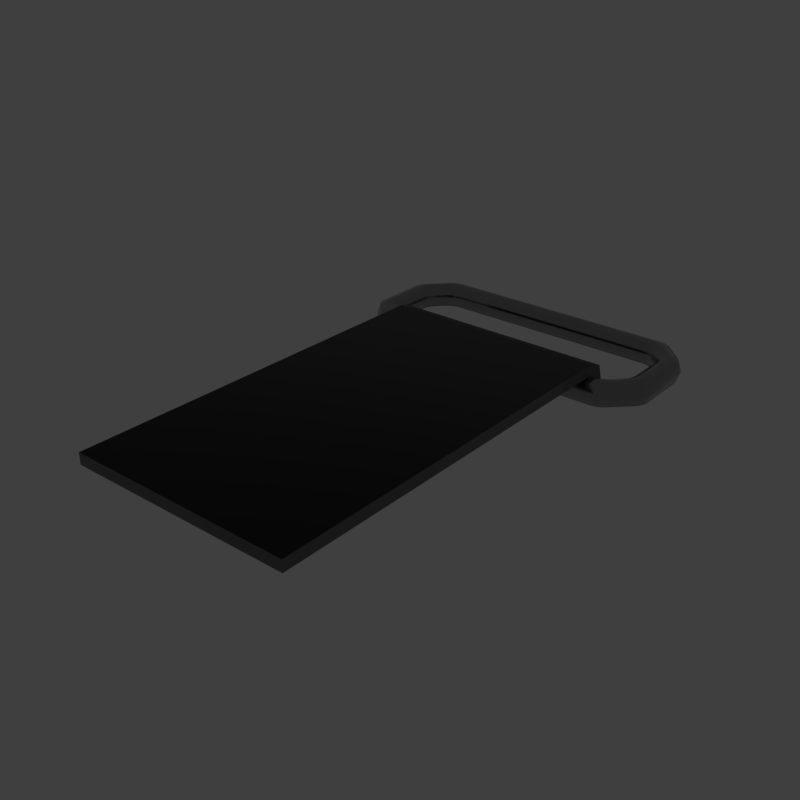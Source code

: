 # Source: slideswitch.blend  (saved by Blender 2.79.6; exported with 4.5.12 LTS)
import bpy
from mathutils import Matrix  # noqa: F401  (used for matrix-valued properties, if any)

bpy.ops.wm.read_factory_settings(use_empty=True)
scene = bpy.context.scene
scene.name = 'main'

# ---- collections
col_collection_1 = bpy.data.collections.new('Collection 1'); scene.collection.children.link(col_collection_1)

# ---- materials (node trees are filled in below, after node groups)
mat_prox_alum_097 = bpy.data.materials.new('prox_alum.097')
mat_prox_alum_097.alpha_threshold = 0.0
mat_prox_alum_097.diffuse_color = (0.1933, 0.1933, 0.1933, 1.0)
mat_prox_alum_097.roughness = 0.5
mat_prox_kevlar_097 = bpy.data.materials.new('prox_kevlar.097')
mat_prox_kevlar_097.alpha_threshold = 0.0
mat_prox_kevlar_097.diffuse_color = (0.03737, 0.03737, 0.03737, 1.0)
mat_prox_kevlar_097.roughness = 0.5
mat_prox_rough_plastic_040 = bpy.data.materials.new('prox_rough_plastic.040')
mat_prox_rough_plastic_040.alpha_threshold = 0.0
mat_prox_rough_plastic_040.diffuse_color = (0.1013, 0.1013, 0.1013, 1.0)
mat_prox_rough_plastic_040.roughness = 0.5
mat_prox_easy_spec_097 = bpy.data.materials.new('prox_easy_spec.097')
mat_prox_easy_spec_097.alpha_threshold = 0.0
mat_prox_easy_spec_097.diffuse_color = (0.2791, 0.2791, 0.2791, 1.0)
mat_prox_easy_spec_097.roughness = 0.5
mat_prox_soap_095 = bpy.data.materials.new('prox_soap.095')
mat_prox_soap_095.alpha_threshold = 0.0
mat_prox_soap_095.diffuse_color = (0.8, 0.5447, 0.3018, 1.0)
mat_prox_soap_095.roughness = 0.5
mat_prox_emission_095 = bpy.data.materials.new('prox_emission.095')
mat_prox_emission_095.alpha_threshold = 0.0
mat_prox_emission_095.diffuse_color = (0.3973, 0.7023, 0.9681, 1.0)
mat_prox_emission_095.roughness = 0.5

# ---- node groups
ng_auto_smooth = bpy.data.node_groups.new('Auto Smooth', 'GeometryNodeTree')
_s = ng_auto_smooth.interface.new_socket(name='Geometry', in_out='OUTPUT', socket_type='NodeSocketGeometry')
_s = ng_auto_smooth.interface.new_socket(name='Geometry', in_out='INPUT', socket_type='NodeSocketGeometry')
_s = ng_auto_smooth.interface.new_socket(name='Angle', in_out='INPUT', socket_type='NodeSocketFloat')
_s.subtype = 'ANGLE'
_s.min_value = 0.0
_s.max_value = 3.142
ng_auto_smooth.is_modifier = True
_N = ng_auto_smooth.nodes; _L = ng_auto_smooth.links
n0 = _N.new('NodeGroupOutput'); n0.name = 'Group Output'; n0.location = (480, -100)
n1 = _N.new('NodeGroupInput'); n1.name = 'Group Input'; n1.location = (-420, -300)
n2 = _N.new('NodeGroupInput'); n2.name = 'Group Input.001'; n2.location = (-60, -100)
n3 = _N.new('GeometryNodeSetShadeSmooth'); n3.name = 'Set Shade Smooth'; n3.location = (120, -100)
n3.domain = 'EDGE'
n4 = _N.new('GeometryNodeSetShadeSmooth'); n4.name = 'Set Shade Smooth.001'; n4.location = (300, -100)
n5 = _N.new('GeometryNodeInputMeshEdgeAngle'); n5.name = 'Edge Angle'; n5.location = (-420, -220)
n6 = _N.new('GeometryNodeInputEdgeSmooth'); n6.name = 'Is Edge Smooth'; n6.location = (-60, -160)
n7 = _N.new('GeometryNodeInputShadeSmooth'); n7.name = 'Is Face Smooth'; n7.location = (-240, -340)
n8 = _N.new('FunctionNodeBooleanMath'); n8.name = 'Boolean Math'; n8.location = (-60, -220)
n9 = _N.new('FunctionNodeCompare'); n9.name = 'Compare'; n9.location = (-240, -180)
n9.operation = 'LESS_EQUAL'
_L.new(n5.outputs[0], n9.inputs[0])
_L.new(n4.outputs[0], n0.inputs[0])
_L.new(n1.outputs[1], n9.inputs[1])
_L.new(n9.outputs[0], n8.inputs[0])
_L.new(n7.outputs[0], n8.inputs[1])
_L.new(n2.outputs[0], n3.inputs[0])
_L.new(n6.outputs[0], n3.inputs[1])
_L.new(n3.outputs[0], n4.inputs[0])
_L.new(n8.outputs[0], n3.inputs[2])
n0.is_active_output = True

# ---- material node trees
mat_prox_alum_097.use_nodes = True; mat_prox_alum_097.node_tree.nodes.clear()
_N = mat_prox_alum_097.node_tree.nodes; _L = mat_prox_alum_097.node_tree.links
n0 = _N.new('ShaderNodeOutputMaterial'); n0.name = 'Material Output'; n0.location = (300, 300)
n1 = _N.new('ShaderNodeBsdfPrincipled'); n1.name = 'Principled BSDF'; n1.location = (10, 300)
n1.width = 150
n1.subsurface_method = 'BURLEY'
n1.inputs[0].default_value = (0.3217, 0.3217, 0.3217, 1.0)
n1.inputs[1].default_value = 1.0
n1.inputs[2].default_value = 0.1633
n1.inputs[3].default_value = 1.45
n1.inputs[9].default_value = (1.0, 1.0, 1.0)
n1.inputs[13].default_value = 0.119
n1.inputs[15].default_value = 0.7959
n1.inputs[16].default_value = 0.8299
n1.inputs[24].default_value = 0.1605
_L.new(n1.outputs[0], n0.inputs[0])
n0.is_active_output = True
mat_prox_kevlar_097.use_nodes = True; mat_prox_kevlar_097.node_tree.nodes.clear()
_N = mat_prox_kevlar_097.node_tree.nodes; _L = mat_prox_kevlar_097.node_tree.links
n0 = _N.new('ShaderNodeOutputMaterial'); n0.name = 'Material Output'; n0.location = (300, 300)
n1 = _N.new('ShaderNodeBsdfPrincipled'); n1.name = 'Principled BSDF'; n1.location = (10, 300)
n1.width = 150
n1.subsurface_method = 'BURLEY'
n1.inputs[0].default_value = (0.0, 0.0, 0.0, 1.0)
n1.inputs[2].default_value = 0.3401
n1.inputs[3].default_value = 1.45
n1.inputs[9].default_value = (1.0, 1.0, 1.0)
n1.inputs[13].default_value = 0.2143
_L.new(n1.outputs[0], n0.inputs[0])
n0.is_active_output = True
mat_prox_rough_plastic_040.use_nodes = True; mat_prox_rough_plastic_040.node_tree.nodes.clear()
_N = mat_prox_rough_plastic_040.node_tree.nodes; _L = mat_prox_rough_plastic_040.node_tree.links
n0 = _N.new('ShaderNodeOutputMaterial'); n0.name = 'Material Output'; n0.location = (300, 300)
n1 = _N.new('ShaderNodeBsdfPrincipled'); n1.name = 'Principled BSDF'; n1.location = (10, 300)
n1.width = 150
n1.subsurface_method = 'BURLEY'
n1.inputs[0].default_value = (0.111, 0.09, 0.07, 1.0)
n1.inputs[2].default_value = 0.3673
n1.inputs[3].default_value = 1.45
n1.inputs[9].default_value = (1.0, 1.0, 1.0)
n1.inputs[13].default_value = 0.1803
_L.new(n1.outputs[0], n0.inputs[0])
n0.is_active_output = True
mat_prox_easy_spec_097.use_nodes = True; mat_prox_easy_spec_097.node_tree.nodes.clear()
_N = mat_prox_easy_spec_097.node_tree.nodes; _L = mat_prox_easy_spec_097.node_tree.links
n0 = _N.new('ShaderNodeOutputMaterial'); n0.name = 'Material Output'; n0.location = (300, 300)
n1 = _N.new('ShaderNodeBsdfPrincipled'); n1.name = 'Principled BSDF'; n1.location = (10, 300)
n1.width = 150
n1.subsurface_method = 'BURLEY'
n1.inputs[0].default_value = (0.1372, 0.1372, 0.1372, 1.0)
n1.inputs[2].default_value = 0.2245
n1.inputs[3].default_value = 1.45
n1.inputs[9].default_value = (1.0, 1.0, 1.0)
n1.inputs[13].default_value = 0.09864
n1.inputs[19].default_value = 0.25
_L.new(n1.outputs[0], n0.inputs[0])
n0.is_active_output = True
mat_prox_soap_095.use_nodes = True; mat_prox_soap_095.node_tree.nodes.clear()
_N = mat_prox_soap_095.node_tree.nodes; _L = mat_prox_soap_095.node_tree.links
n0 = _N.new('ShaderNodeOutputMaterial'); n0.name = 'Material Output'; n0.location = (300, 300)
n1 = _N.new('ShaderNodeLayerWeight'); n1.name = 'Layer Weight.001'; n1.location = (-898, 224)
n2 = _N.new('ShaderNodeValToRGB'); n2.name = 'ColorRamp.001'; n2.location = (-744, 215)
n2.color_ramp.interpolation = 'B_SPLINE'
while len(n2.color_ramp.elements) > 1: n2.color_ramp.elements.remove(n2.color_ramp.elements[-1])
n2.color_ramp.elements[0].position = 0.0; n2.color_ramp.elements[0].color = (1.0, 0.0, 0.2363, 1.0)
_e = n2.color_ramp.elements.new(0.1477); _e.color = (0.0, 0.1135, 0.6103, 1.0)
_e = n2.color_ramp.elements.new(0.2773); _e.color = (0.2081, 0.332, 0.6265, 1.0)
_e = n2.color_ramp.elements.new(0.5); _e.color = (0.5089, 0.1741, 0.6181, 1.0)
_e = n2.color_ramp.elements.new(0.6818); _e.color = (0.7544, 0.04821, 0.0, 1.0)
_e = n2.color_ramp.elements.new(0.8511); _e.color = (0.336, 0.5043, 0.1917, 1.0)
_e = n2.color_ramp.elements.new(1.0); _e.color = (0.01772, 0.3483, 1.0, 1.0)
n3 = _N.new('ShaderNodeMix'); n3.name = 'Mix.001'; n3.location = (-424, 179)
n3.data_type = 'RGBA'
n3.inputs[0].default_value = 0.7909
n4 = _N.new('ShaderNodeBsdfPrincipled'); n4.name = 'Principled BSDF.002'; n4.location = (-242, 264)
n4.width = 150
n4.subsurface_method = 'BURLEY'
n4.inputs[2].default_value = 0.525
n4.inputs[3].default_value = 1.45
n4.inputs[9].default_value = (1.0, 1.0, 1.0)
n4.inputs[13].default_value = 0.975
n4.inputs[18].default_value = 1.0
n4.inputs[19].default_value = 0.25
n5 = _N.new('ShaderNodeBsdfGlass'); n5.name = 'Glass BSDF'; n5.location = (-9, 118)
n5.distribution = 'BECKMANN'
n5.inputs[2].default_value = 1.45
n6 = _N.new('ShaderNodeMixShader'); n6.name = 'Mix Shader'; n6.location = (-12, 267)
n6.inputs[0].default_value = 0.4455
_L.new(n1.outputs[1], n2.inputs[0])
_L.new(n2.outputs[0], n3.inputs[6])
_L.new(n4.outputs[0], n6.inputs[1])
_L.new(n3.outputs[2], n4.inputs[0])
_L.new(n5.outputs[0], n6.inputs[2])
_L.new(n2.outputs[0], n5.inputs[0])
_L.new(n6.outputs[0], n0.inputs[0])
n0.is_active_output = True
mat_prox_emission_095.use_nodes = True; mat_prox_emission_095.node_tree.nodes.clear()
_N = mat_prox_emission_095.node_tree.nodes; _L = mat_prox_emission_095.node_tree.links
n0 = _N.new('ShaderNodeOutputMaterial'); n0.name = 'Material Output'; n0.location = (446, 300)
n1 = _N.new('ShaderNodeEmission'); n1.name = 'Emission'; n1.location = (156, 300)
n1.inputs[1].default_value = 4.0
n2 = _N.new('ShaderNodeLayerWeight'); n2.name = 'Layer Weight'; n2.location = (-631, 360)
n3 = _N.new('ShaderNodeValToRGB'); n3.name = 'ColorRamp'; n3.location = (-450, 370)
n3.color_ramp.interpolation = 'B_SPLINE'
while len(n3.color_ramp.elements) > 1: n3.color_ramp.elements.remove(n3.color_ramp.elements[-1])
n3.color_ramp.elements[0].position = 0.1864; n3.color_ramp.elements[0].color = (1.0, 0.02556, 0.0, 1.0)
_e = n3.color_ramp.elements.new(0.8045); _e.color = (1.0, 0.2244, 0.007333, 1.0)
_e = n3.color_ramp.elements.new(0.9909); _e.color = (1.0, 1.0, 1.0, 1.0)
n4 = _N.new('ShaderNodeMix'); n4.name = 'Mix'; n4.location = (-92, 333)
n4.data_type = 'RGBA'
n4.blend_type = 'COLOR'
n4.inputs[0].default_value = 0.8273
_L.new(n2.outputs[1], n3.inputs[0])
_L.new(n1.outputs[0], n0.inputs[0])
_L.new(n4.outputs[2], n1.inputs[0])
_L.new(n3.outputs[0], n4.inputs[7])
n0.is_active_output = True

# ---- world
world_world = bpy.data.worlds.new('World'); scene.world = world_world
world_world.use_nodes = True; world_world.node_tree.nodes.clear()
_N = world_world.node_tree.nodes; _L = world_world.node_tree.links
n0 = _N.new('ShaderNodeOutputWorld'); n0.name = 'World Output'; n0.location = (300, 300)
n1 = _N.new('ShaderNodeBackground'); n1.name = 'Background'; n1.location = (10, 300)
n1.inputs[0].default_value = (0.05, 0.05, 0.05, 1.0)
_L.new(n1.outputs[0], n0.inputs[0])
n0.is_active_output = True
world_world.use_sun_shadow = False
world_world.sun_shadow_jitter_overblur = 0.0

# ---- meshes
me_cube_005 = bpy.data.meshes.new('Cube.005')
me_cube_005.from_pydata([(-1.713, -2.672, 0.0), (-1.713, 2.672, 0.0), (1.713, 2.672, 0.0), (1.713, -2.672, 0.0), (-1.458, -2.416, 0.0), (-1.458, 2.416, 0.0), (1.458, 2.416, 0.0), (1.458, -2.416, 0.0), (0.0, 0.0, 0.0)], [], [(4, 5, 1, 0), (5, 6, 2, 1), (6, 7, 3, 2), (7, 4, 0, 3), (7, 6, 8), (6, 5, 8), (5, 4, 8), (4, 7, 8)])
me_cube_005.materials.append(None)
me_cube_005.materials.append(None)
me_cube_005.materials.append(None)
me_cube_005.materials.append(None)
me_cube_005.use_remesh_preserve_volume = False
me_cube_005.use_remesh_preserve_attributes = False
me_cube_005.use_mirror_vertex_groups = False
me_cube_005.update()
me_cube_011 = bpy.data.meshes.new('Cube.011')
me_cube_011.from_pydata([(-1.266, -1.68, -0.8165), (-1.266, -2.672, 0.05567), (-1.266, 1.39, -0.8165), (-1.266, 2.672, 0.05567), (1.266, -1.68, -0.8165), (1.266, -2.672, 0.05567), (1.266, 1.39, -0.8165), (1.266, 2.672, 0.05567), (-1.266, -1.9, -0.579), (-1.266, 1.611, -0.579), (1.266, 1.611, -0.579), (1.266, -1.9, -0.579), (-1.266, -2.077, -0.4019), (-1.266, 1.788, -0.4019), (1.266, 1.788, -0.4019), (1.266, -2.077, -0.4019), (-1.266, 1.788, -0.5011), (1.266, 1.788, -0.5011), (1.266, -2.077, -0.5011), (-1.266, -2.077, -0.5011), (-1.266, -2.553, -0.5011), (-1.266, -2.553, -0.4019), (1.266, -2.553, -0.4019), (1.266, -2.553, -0.5011), (-1.713, -2.672, 0.2176), (-1.713, 2.672, 0.2176), (1.713, 2.672, 0.2176), (1.713, -2.672, 0.2176)], [], [(8, 9, 2, 0), (9, 10, 6, 2), (10, 11, 4, 6), (11, 8, 0, 4), (0, 2, 6, 4), (5, 7, 26, 27), (18, 19, 8, 11), (17, 18, 11, 10), (16, 17, 10, 9), (19, 16, 9, 8), (1, 3, 13, 12), (3, 7, 14, 13), (7, 5, 15, 14), (5, 1, 12, 15), (12, 13, 16, 19), (13, 14, 17, 16), (14, 15, 18, 17), (12, 19, 20, 21), (22, 21, 20, 23), (15, 12, 21, 22), (18, 15, 22, 23), (19, 18, 23, 20), (27, 26, 25, 24), (3, 1, 24, 25), (1, 5, 27, 24), (7, 3, 25, 26)])
_k = set([(0, 2), (0, 4), (0, 8), (1, 3), (1, 5), (1, 12), (1, 24), (2, 6), (2, 9), (3, 7), (3, 13), (3, 25), (4, 6), (4, 11), (5, 7), (5, 15), (5, 27), (6, 10), (7, 14), (7, 26), (8, 9), (8, 11), (8, 19), (9, 10), (9, 16), (10, 11), (10, 17), (11, 18), (12, 13), (12, 15), (12, 19), (12, 21), (13, 14), (13, 16), (14, 15), (14, 17), (15, 18), (15, 22), (16, 17), (16, 19), (17, 18), (18, 19), (18, 23), (19, 20), (20, 21), (20, 23), (21, 22), (22, 23), (24, 25), (24, 27), (25, 26), (26, 27)])
me_cube_011.attributes.new('sharp_edge', 'BOOLEAN', 'EDGE').data.foreach_set('value', [ (min(e.vertices), max(e.vertices)) in _k for e in me_cube_011.edges])
_k = {(1, 12): 1.0, (1, 3): 1.0, (2, 9): 1.0, (0, 2): 1.0, (3, 7): 1.0, (6, 10): 1.0, (2, 6): 1.0, (5, 7): 1.0, (4, 11): 1.0, (4, 6): 1.0, (1, 5): 1.0, (0, 4): 1.0, (0, 8): 1.0, (9, 16): 1.0, (10, 17): 1.0, (11, 18): 1.0, (8, 11): 1.0, (10, 11): 1.0, (9, 10): 1.0, (8, 9): 1.0, (12, 19): 1.0, (3, 13): 1.0, (7, 14): 1.0, (5, 15): 1.0, (12, 13): 1.0, (13, 14): 1.0, (14, 15): 1.0, (12, 15): 1.0, (13, 16): 1.0, (14, 17): 1.0, (15, 18): 1.0, (8, 19): 1.0, (16, 19): 1.0, (16, 17): 1.0, (17, 18): 1.0, (18, 19): 1.0, (20, 21): 1.0, (21, 22): 1.0, (22, 23): 1.0, (20, 23): 1.0, (19, 20): 1.0, (12, 21): 1.0, (15, 22): 1.0, (18, 23): 1.0, (24, 25): 1.0, (25, 26): 1.0, (26, 27): 1.0, (24, 27): 1.0, (7, 26): 1.0, (5, 27): 1.0, (1, 24): 1.0, (3, 25): 1.0}
me_cube_011.attributes.new('crease_edge', 'FLOAT', 'EDGE').data.foreach_set('value', [_k.get((min(e.vertices), max(e.vertices)), 0.0) for e in me_cube_011.edges])
me_cube_011.materials.append(None)
me_cube_011.materials.append(None)
me_cube_011.materials.append(None)
me_cube_011.materials.append(None)
me_cube_011.use_remesh_preserve_volume = False
me_cube_011.use_remesh_preserve_attributes = False
me_cube_011.use_mirror_vertex_groups = False
me_cube_011.update()
me_plane_026 = bpy.data.meshes.new('Plane.026')
me_plane_026.from_pydata([(-0.8887, -2.543, -0.4046), (-0.8887, 0.5841, -0.4046), (-0.8887, 0.752, -0.5855), (-0.8887, 0.7118, -0.4518), (-0.8887, 0.752, -0.701), (-0.4444, 0.5841, -0.4046), (-0.4444, 0.752, -0.5855), (-0.4444, 0.7118, -0.4518), (-0.4444, -2.543, -0.4046), (-0.4444, 0.752, -0.701), (0.0, 0.5841, -0.4046), (0.0, 0.752, -0.5855), (0.8887, -2.543, -0.4046), (0.0, 0.7118, -0.4518), (0.8887, 0.5841, -0.4046), (0.8887, 0.752, -0.5855), (0.0, -2.543, -0.4046), (0.8887, 0.7118, -0.4518), (0.0, 0.752, -0.701), (0.8887, 0.752, -0.701), (0.4444, 0.5841, -0.4046), (0.4444, 0.752, -0.5855), (0.4444, 0.7118, -0.4518), (0.4444, -2.543, -0.4046), (0.4444, 0.752, -0.701), (-0.8887, -2.543, -0.495), (-0.8887, 0.568, -0.495), (-0.8887, 0.6616, -0.5988), (-0.8887, 0.6382, -0.521), (-0.8887, 0.6616, -0.701), (-0.4444, 0.568, -0.495), (-0.4444, 0.6616, -0.5988), (-0.4444, 0.6382, -0.521), (-0.4444, -2.543, -0.495), (-0.4444, 0.6616, -0.701), (0.0, 0.568, -0.495), (0.0, 0.6616, -0.5988), (0.8887, -2.543, -0.495), (0.0, 0.6382, -0.521), (0.8887, 0.568, -0.495), (0.8887, 0.6616, -0.5988), (0.0, -2.543, -0.495), (0.8887, 0.6382, -0.521), (0.0, 0.6616, -0.701), (0.8887, 0.6616, -0.701), (0.4444, 0.568, -0.495), (0.4444, 0.6616, -0.5988), (0.4444, 0.6382, -0.521), (0.4444, -2.543, -0.495), (0.4444, 0.6616, -0.701), (-0.7186, 0.568, -0.7026), (-0.7186, 0.4743, -0.5988), (-0.7186, 0.568, -0.495), (-0.7186, 0.6616, -0.5988), (-0.7186, 0.4977, -0.6767), (-0.7186, 0.4977, -0.521), (-0.7186, 0.6382, -0.521), (-0.7186, 0.6382, -0.6767), (-1.032, 1.404, -0.7026), (-0.9243, 1.449, -0.7026), (-1.001, 1.427, -0.7026), (-0.9618, 1.443, -0.7026), (-1.071, 1.498, -0.5988), (-0.9641, 1.543, -0.5988), (-1.041, 1.52, -0.5988), (-1.002, 1.537, -0.5988), (-1.032, 1.404, -0.495), (-0.9243, 1.449, -0.495), (-1.001, 1.427, -0.495), (-0.9618, 1.443, -0.495), (-0.9919, 1.311, -0.5988), (-0.8845, 1.355, -0.5988), (-0.9613, 1.333, -0.5988), (-0.922, 1.349, -0.5988), (-1.141, 1.293, -0.7026), (-1.186, 1.186, -0.7026), (-1.163, 1.263, -0.7026), (-1.18, 1.223, -0.7026), (-1.236, 1.332, -0.5988), (-1.28, 1.224, -0.5988), (-1.258, 1.301, -0.5988), (-1.274, 1.261, -0.5988), (-1.141, 1.293, -0.495), (-1.186, 1.186, -0.495), (-1.163, 1.263, -0.495), (-1.18, 1.223, -0.495), (-1.047, 1.255, -0.5988), (-1.091, 1.148, -0.5988), (-1.069, 1.225, -0.5988), (-1.085, 1.185, -0.5988), (-1.141, 0.7236, -0.7026), (-1.186, 0.8313, -0.7026), (-1.163, 0.7544, -0.7026), (-1.18, 0.7938, -0.7026), (-1.236, 0.6854, -0.5988), (-1.28, 0.7931, -0.5988), (-1.258, 0.7163, -0.5988), (-1.274, 0.7557, -0.5988), (-1.141, 0.7236, -0.495), (-1.186, 0.8313, -0.495), (-1.163, 0.7544, -0.495), (-1.18, 0.7938, -0.495), (-1.047, 0.7617, -0.5988), (-1.091, 0.8694, -0.5988), (-1.069, 0.7925, -0.5988), (-1.085, 0.8319, -0.5988), (-0.9243, 0.568, -0.7026), (-1.032, 0.6127, -0.7026), (-0.9618, 0.574, -0.7026), (-1.001, 0.5903, -0.7026), (-0.9641, 0.4743, -0.5988), (-1.071, 0.5191, -0.5988), (-1.002, 0.4803, -0.5988), (-1.041, 0.4967, -0.5988), (-0.9243, 0.568, -0.495), (-1.032, 0.6127, -0.495), (-0.9618, 0.574, -0.495), (-1.001, 0.5903, -0.495), (-0.8845, 0.6616, -0.5988), (-0.9919, 0.7063, -0.5988), (-0.922, 0.6676, -0.5988), (-0.9613, 0.6839, -0.5988), (-1.002, 0.6829, -0.6767), (-0.8945, 0.6382, -0.6767), (-0.9712, 0.6605, -0.6767), (-0.9319, 0.6442, -0.6767), (-0.9541, 0.4977, -0.6767), (-1.061, 0.5425, -0.6767), (-0.9916, 0.5037, -0.6767), (-1.031, 0.5201, -0.6767), (-0.9541, 0.4977, -0.521), (-1.061, 0.5425, -0.521), (-0.9916, 0.5037, -0.521), (-1.031, 0.5201, -0.521), (-0.8945, 0.6382, -0.521), (-1.002, 0.6829, -0.521), (-0.9319, 0.6442, -0.521), (-0.9712, 0.6605, -0.521), (-0.8945, 1.379, -0.6767), (-1.002, 1.334, -0.6767), (-0.9319, 1.373, -0.6767), (-0.9712, 1.357, -0.6767), (-1.061, 1.475, -0.6767), (-0.9541, 1.519, -0.6767), (-1.031, 1.497, -0.6767), (-0.9916, 1.513, -0.6767), (-1.061, 1.475, -0.521), (-0.9541, 1.519, -0.521), (-1.031, 1.497, -0.521), (-0.9916, 1.513, -0.521), (-1.002, 1.334, -0.521), (-0.8945, 1.379, -0.521), (-0.9712, 1.357, -0.521), (-0.9319, 1.373, -0.521), (-1.115, 0.8599, -0.6767), (-1.07, 0.7522, -0.6767), (-1.109, 0.8224, -0.6767), (-1.093, 0.783, -0.6767), (-1.212, 0.695, -0.6767), (-1.257, 0.8027, -0.6767), (-1.234, 0.7258, -0.6767), (-1.251, 0.7652, -0.6767), (-1.212, 0.695, -0.521), (-1.257, 0.8027, -0.521), (-1.234, 0.7258, -0.521), (-1.251, 0.7652, -0.521), (-1.07, 0.7522, -0.521), (-1.115, 0.8599, -0.521), (-1.093, 0.783, -0.521), (-1.109, 0.8224, -0.521), (-1.07, 1.265, -0.6767), (-1.115, 1.157, -0.6767), (-1.093, 1.234, -0.6767), (-1.109, 1.195, -0.6767), (-1.257, 1.214, -0.6767), (-1.212, 1.322, -0.6767), (-1.251, 1.252, -0.6767), (-1.234, 1.291, -0.6767), (-1.257, 1.214, -0.521), (-1.212, 1.322, -0.521), (-1.251, 1.252, -0.521), (-1.234, 1.291, -0.521), (-1.115, 1.157, -0.521), (-1.07, 1.265, -0.521), (-1.109, 1.195, -0.521), (-1.093, 1.234, -0.521), (0.0, 0.568, -0.7026), (0.0, 0.4743, -0.5988), (0.0, 0.568, -0.495), (0.0, 0.6616, -0.5988), (0.0, 1.449, -0.7026), (0.0, 1.543, -0.5988), (0.0, 1.449, -0.495), (0.0, 1.355, -0.5988), (0.0, 0.6382, -0.6767), (0.0, 0.4977, -0.6767), (0.0, 0.4977, -0.521), (0.0, 0.6382, -0.521), (0.0, 1.379, -0.6767), (0.0, 1.519, -0.6767), (0.0, 1.519, -0.521), (0.0, 1.379, -0.521), (0.7186, 0.568, -0.7026), (0.7186, 0.4743, -0.5988), (0.7186, 0.568, -0.495), (0.7186, 0.6616, -0.5988), (0.7186, 0.4977, -0.6767), (0.7186, 0.4977, -0.521), (0.7186, 0.6382, -0.521), (0.7186, 0.6382, -0.6767), (1.032, 1.404, -0.7026), (0.9243, 1.449, -0.7026), (1.001, 1.427, -0.7026), (0.9618, 1.443, -0.7026), (1.071, 1.498, -0.5988), (0.9641, 1.543, -0.5988), (1.041, 1.52, -0.5988), (1.002, 1.537, -0.5988), (1.032, 1.404, -0.495), (0.9243, 1.449, -0.495), (1.001, 1.427, -0.495), (0.9618, 1.443, -0.495), (0.9919, 1.311, -0.5988), (0.8845, 1.355, -0.5988), (0.9613, 1.333, -0.5988), (0.922, 1.349, -0.5988), (1.141, 1.293, -0.7026), (1.186, 1.186, -0.7026), (1.163, 1.263, -0.7026), (1.18, 1.223, -0.7026), (1.236, 1.332, -0.5988), (1.28, 1.224, -0.5988), (1.258, 1.301, -0.5988), (1.274, 1.261, -0.5988), (1.141, 1.293, -0.495), (1.186, 1.186, -0.495), (1.163, 1.263, -0.495), (1.18, 1.223, -0.495), (1.047, 1.255, -0.5988), (1.091, 1.148, -0.5988), (1.069, 1.225, -0.5988), (1.085, 1.185, -0.5988), (1.141, 0.7236, -0.7026), (1.186, 0.8313, -0.7026), (1.163, 0.7544, -0.7026), (1.18, 0.7938, -0.7026), (1.236, 0.6854, -0.5988), (1.28, 0.7931, -0.5988), (1.258, 0.7163, -0.5988), (1.274, 0.7557, -0.5988), (1.141, 0.7236, -0.495), (1.186, 0.8313, -0.495), (1.163, 0.7544, -0.495), (1.18, 0.7938, -0.495), (1.047, 0.7617, -0.5988), (1.091, 0.8694, -0.5988), (1.069, 0.7925, -0.5988), (1.085, 0.8319, -0.5988), (0.9243, 0.568, -0.7026), (1.032, 0.6127, -0.7026), (0.9618, 0.574, -0.7026), (1.001, 0.5903, -0.7026), (0.9641, 0.4743, -0.5988), (1.071, 0.5191, -0.5988), (1.002, 0.4803, -0.5988), (1.041, 0.4967, -0.5988), (0.9243, 0.568, -0.495), (1.032, 0.6127, -0.495), (0.9618, 0.574, -0.495), (1.001, 0.5903, -0.495), (0.8845, 0.6616, -0.5988), (0.9919, 0.7063, -0.5988), (0.922, 0.6676, -0.5988), (0.9613, 0.6839, -0.5988), (1.002, 0.6829, -0.6767), (0.8945, 0.6382, -0.6767), (0.9712, 0.6605, -0.6767), (0.9319, 0.6442, -0.6767), (0.9541, 0.4977, -0.6767), (1.061, 0.5425, -0.6767), (0.9916, 0.5037, -0.6767), (1.031, 0.5201, -0.6767), (0.9541, 0.4977, -0.521), (1.061, 0.5425, -0.521), (0.9916, 0.5037, -0.521), (1.031, 0.5201, -0.521), (0.8945, 0.6382, -0.521), (1.002, 0.6829, -0.521), (0.9319, 0.6442, -0.521), (0.9712, 0.6605, -0.521), (0.8945, 1.379, -0.6767), (1.002, 1.334, -0.6767), (0.9319, 1.373, -0.6767), (0.9712, 1.357, -0.6767), (1.061, 1.475, -0.6767), (0.9541, 1.519, -0.6767), (1.031, 1.497, -0.6767), (0.9916, 1.513, -0.6767), (1.061, 1.475, -0.521), (0.9541, 1.519, -0.521), (1.031, 1.497, -0.521), (0.9916, 1.513, -0.521), (1.002, 1.334, -0.521), (0.8945, 1.379, -0.521), (0.9712, 1.357, -0.521), (0.9319, 1.373, -0.521), (1.115, 0.8599, -0.6767), (1.07, 0.7522, -0.6767), (1.109, 0.8224, -0.6767), (1.093, 0.783, -0.6767), (1.212, 0.695, -0.6767), (1.257, 0.8027, -0.6767), (1.234, 0.7258, -0.6767), (1.251, 0.7652, -0.6767), (1.212, 0.695, -0.521), (1.257, 0.8027, -0.521), (1.234, 0.7258, -0.521), (1.251, 0.7652, -0.521), (1.07, 0.7522, -0.521), (1.115, 0.8599, -0.521), (1.093, 0.783, -0.521), (1.109, 0.8224, -0.521), (1.07, 1.265, -0.6767), (1.115, 1.157, -0.6767), (1.093, 1.234, -0.6767), (1.109, 1.195, -0.6767), (1.257, 1.214, -0.6767), (1.212, 1.322, -0.6767), (1.251, 1.252, -0.6767), (1.234, 1.291, -0.6767), (1.257, 1.214, -0.521), (1.212, 1.322, -0.521), (1.251, 1.252, -0.521), (1.234, 1.291, -0.521), (1.115, 1.157, -0.521), (1.07, 1.265, -0.521), (1.109, 1.195, -0.521), (1.093, 1.234, -0.521)], [], [(6, 2, 3, 7), (5, 1, 0, 8), (7, 3, 1, 5), (6, 11, 18, 9), (2, 6, 9, 4), (13, 7, 5, 10), (10, 5, 8, 16), (11, 6, 7, 13), (21, 22, 17, 15), (20, 23, 12, 14), (22, 20, 14, 17), (21, 24, 18, 11), (15, 19, 24, 21), (13, 10, 20, 22), (10, 16, 23, 20), (11, 13, 22, 21), (32, 28, 27, 31), (33, 25, 26, 30), (30, 26, 28, 32), (34, 43, 36, 31), (29, 34, 31, 27), (35, 30, 32, 38), (41, 33, 30, 35), (38, 32, 31, 36), (40, 42, 47, 46), (39, 37, 48, 45), (42, 39, 45, 47), (36, 43, 49, 46), (46, 49, 44, 40), (47, 45, 35, 38), (45, 48, 41, 35), (46, 47, 38, 36), (0, 1, 26, 25), (3, 2, 27, 28), (8, 0, 25, 33), (1, 3, 28, 26), (4, 9, 34, 29), (2, 4, 29, 27), (16, 8, 33, 41), (9, 18, 43, 34), (14, 12, 37, 39), (15, 17, 42, 40), (12, 23, 48, 37), (17, 14, 39, 42), (24, 19, 44, 49), (19, 15, 40, 44), (23, 16, 41, 48), (18, 24, 49, 43), (63, 191, 199, 143), (67, 192, 200, 147), (71, 193, 201, 151), (179, 146, 62, 78), (159, 174, 75, 91), (183, 150, 66, 82), (70, 86, 170, 139), (175, 142, 58, 74), (163, 178, 79, 95), (167, 182, 83, 99), (171, 87, 103, 154), (91, 75, 171, 154), (127, 158, 90, 107), (95, 79, 174, 159), (99, 83, 178, 163), (103, 87, 182, 167), (155, 102, 119, 122), (107, 90, 155, 122), (54, 126, 106, 50), (111, 94, 158, 127), (115, 98, 162, 131), (119, 102, 166, 135), (131, 162, 94, 111), (143, 199, 190, 59), (78, 62, 142, 175), (147, 200, 191, 63), (82, 66, 146, 179), (151, 201, 192, 67), (86, 70, 150, 183), (74, 58, 139, 170), (193, 71, 138, 198), (135, 166, 98, 115), (55, 130, 110, 51), (50, 106, 123, 57), (51, 110, 126, 54), (52, 114, 130, 55), (56, 134, 114, 52), (57, 53, 189, 194), (123, 118, 53, 57), (189, 53, 56, 197), (188, 52, 55, 196), (53, 118, 134, 56), (187, 51, 54, 195), (197, 56, 52, 188), (196, 55, 51, 187), (195, 54, 50, 186), (186, 50, 57, 194), (139, 58, 60, 141), (141, 60, 61, 140), (140, 61, 59, 138), (58, 142, 144, 60), (60, 144, 145, 61), (61, 145, 143, 59), (142, 62, 64, 144), (144, 64, 65, 145), (145, 65, 63, 143), (62, 146, 148, 64), (64, 148, 149, 65), (65, 149, 147, 63), (146, 66, 68, 148), (148, 68, 69, 149), (149, 69, 67, 147), (66, 150, 152, 68), (68, 152, 153, 69), (69, 153, 151, 67), (150, 70, 72, 152), (152, 72, 73, 153), (153, 73, 71, 151), (70, 139, 141, 72), (72, 141, 140, 73), (73, 140, 138, 71), (175, 74, 76, 177), (177, 76, 77, 176), (176, 77, 75, 174), (74, 170, 172, 76), (76, 172, 173, 77), (77, 173, 171, 75), (179, 78, 80, 181), (181, 80, 81, 180), (180, 81, 79, 178), (78, 175, 177, 80), (80, 177, 176, 81), (81, 176, 174, 79), (183, 82, 84, 185), (185, 84, 85, 184), (184, 85, 83, 182), (82, 179, 181, 84), (84, 181, 180, 85), (85, 180, 178, 83), (170, 86, 88, 172), (172, 88, 89, 173), (173, 89, 87, 171), (86, 183, 185, 88), (88, 185, 184, 89), (89, 184, 182, 87), (155, 90, 92, 157), (157, 92, 93, 156), (156, 93, 91, 154), (90, 158, 160, 92), (92, 160, 161, 93), (93, 161, 159, 91), (158, 94, 96, 160), (160, 96, 97, 161), (161, 97, 95, 159), (94, 162, 164, 96), (96, 164, 165, 97), (97, 165, 163, 95), (162, 98, 100, 164), (164, 100, 101, 165), (165, 101, 99, 163), (98, 166, 168, 100), (100, 168, 169, 101), (101, 169, 167, 99), (166, 102, 104, 168), (168, 104, 105, 169), (169, 105, 103, 167), (102, 155, 157, 104), (104, 157, 156, 105), (105, 156, 154, 103), (123, 106, 108, 125), (125, 108, 109, 124), (124, 109, 107, 122), (106, 126, 128, 108), (108, 128, 129, 109), (109, 129, 127, 107), (126, 110, 112, 128), (128, 112, 113, 129), (129, 113, 111, 127), (110, 130, 132, 112), (112, 132, 133, 113), (113, 133, 131, 111), (130, 114, 116, 132), (132, 116, 117, 133), (133, 117, 115, 131), (114, 134, 136, 116), (116, 136, 137, 117), (117, 137, 135, 115), (134, 118, 120, 136), (136, 120, 121, 137), (137, 121, 119, 135), (118, 123, 125, 120), (120, 125, 124, 121), (121, 124, 122, 119), (59, 190, 198, 138), (215, 295, 199, 191), (219, 299, 200, 192), (223, 303, 201, 193), (331, 230, 214, 298), (311, 243, 227, 326), (335, 234, 218, 302), (222, 291, 322, 238), (327, 226, 210, 294), (315, 247, 231, 330), (319, 251, 235, 334), (323, 306, 255, 239), (243, 306, 323, 227), (279, 259, 242, 310), (247, 311, 326, 231), (251, 315, 330, 235), (255, 319, 334, 239), (307, 274, 271, 254), (259, 274, 307, 242), (206, 202, 258, 278), (263, 279, 310, 246), (267, 283, 314, 250), (271, 287, 318, 254), (283, 263, 246, 314), (295, 211, 190, 199), (230, 327, 294, 214), (299, 215, 191, 200), (234, 331, 298, 218), (303, 219, 192, 201), (238, 335, 302, 222), (226, 322, 291, 210), (193, 198, 290, 223), (287, 267, 250, 318), (207, 203, 262, 282), (202, 209, 275, 258), (203, 206, 278, 262), (204, 207, 282, 266), (208, 204, 266, 286), (209, 194, 189, 205), (275, 209, 205, 270), (189, 197, 208, 205), (188, 196, 207, 204), (205, 208, 286, 270), (187, 195, 206, 203), (197, 188, 204, 208), (196, 187, 203, 207), (195, 186, 202, 206), (186, 194, 209, 202), (291, 293, 212, 210), (293, 292, 213, 212), (292, 290, 211, 213), (210, 212, 296, 294), (212, 213, 297, 296), (213, 211, 295, 297), (294, 296, 216, 214), (296, 297, 217, 216), (297, 295, 215, 217), (214, 216, 300, 298), (216, 217, 301, 300), (217, 215, 299, 301), (298, 300, 220, 218), (300, 301, 221, 220), (301, 299, 219, 221), (218, 220, 304, 302), (220, 221, 305, 304), (221, 219, 303, 305), (302, 304, 224, 222), (304, 305, 225, 224), (305, 303, 223, 225), (222, 224, 293, 291), (224, 225, 292, 293), (225, 223, 290, 292), (327, 329, 228, 226), (329, 328, 229, 228), (328, 326, 227, 229), (226, 228, 324, 322), (228, 229, 325, 324), (229, 227, 323, 325), (331, 333, 232, 230), (333, 332, 233, 232), (332, 330, 231, 233), (230, 232, 329, 327), (232, 233, 328, 329), (233, 231, 326, 328), (335, 337, 236, 234), (337, 336, 237, 236), (336, 334, 235, 237), (234, 236, 333, 331), (236, 237, 332, 333), (237, 235, 330, 332), (322, 324, 240, 238), (324, 325, 241, 240), (325, 323, 239, 241), (238, 240, 337, 335), (240, 241, 336, 337), (241, 239, 334, 336), (307, 309, 244, 242), (309, 308, 245, 244), (308, 306, 243, 245), (242, 244, 312, 310), (244, 245, 313, 312), (245, 243, 311, 313), (310, 312, 248, 246), (312, 313, 249, 248), (313, 311, 247, 249), (246, 248, 316, 314), (248, 249, 317, 316), (249, 247, 315, 317), (314, 316, 252, 250), (316, 317, 253, 252), (317, 315, 251, 253), (250, 252, 320, 318), (252, 253, 321, 320), (253, 251, 319, 321), (318, 320, 256, 254), (320, 321, 257, 256), (321, 319, 255, 257), (254, 256, 309, 307), (256, 257, 308, 309), (257, 255, 306, 308), (275, 277, 260, 258), (277, 276, 261, 260), (276, 274, 259, 261), (258, 260, 280, 278), (260, 261, 281, 280), (261, 259, 279, 281), (278, 280, 264, 262), (280, 281, 265, 264), (281, 279, 263, 265), (262, 264, 284, 282), (264, 265, 285, 284), (265, 263, 283, 285), (282, 284, 268, 266), (284, 285, 269, 268), (285, 283, 267, 269), (266, 268, 288, 286), (268, 269, 289, 288), (269, 267, 287, 289), (286, 288, 272, 270), (288, 289, 273, 272), (289, 287, 271, 273), (270, 272, 277, 275), (272, 273, 276, 277), (273, 271, 274, 276), (211, 290, 198, 190)])
me_plane_026.polygons.foreach_set('use_smooth', [True] * 336)
me_plane_026.polygons.foreach_set('material_index', [1, 1, 1, 1, 1, 1, 1, 1, 1, 1, 1, 1, 1, 1, 1, 1, 1, 1, 1, 1, 1, 1, 1, 1, 1, 1, 1, 1, 1, 1, 1, 1, 3, 3, 3, 3, 3, 3, 3, 3, 3, 3, 3, 3, 3, 3, 3, 3, 0, 0, 0, 0, 0, 0, 0, 0, 0, 0, 0, 0, 0, 0, 0, 0, 0, 0, 0, 0, 0, 0, 0, 0, 0, 0, 0, 0, 0, 0, 0, 0, 0, 0, 0, 0, 0, 0, 0, 0, 0, 0, 0, 0, 0, 0, 0, 0, 0, 0, 0, 0, 0, 0, 0, 0, 0, 0, 0, 0, 0, 0, 0, 0, 0, 0, 0, 0, 0, 0, 0, 0, 0, 0, 0, 0, 0, 0, 0, 0, 0, 0, 0, 0, 0, 0, 0, 0, 0, 0, 0, 0, 0, 0, 0, 0, 0, 0, 0, 0, 0, 0, 0, 0, 0, 0, 0, 0, 0, 0, 0, 0, 0, 0, 0, 0, 0, 0, 0, 0, 0, 0, 0, 0, 0, 0, 0, 0, 0, 0, 0, 0, 0, 0, 0, 0, 0, 0, 0, 0, 0, 0, 0, 0, 0, 0, 0, 0, 0, 0, 0, 0, 0, 0, 0, 0, 0, 0, 0, 0, 0, 0, 0, 0, 0, 0, 0, 0, 0, 0, 0, 0, 0, 0, 0, 0, 0, 0, 0, 0, 0, 0, 0, 0, 0, 0, 0, 0, 0, 0, 0, 0, 0, 0, 0, 0, 0, 0, 0, 0, 0, 0, 0, 0, 0, 0, 0, 0, 0, 0, 0, 0, 0, 0, 0, 0, 0, 0, 0, 0, 0, 0, 0, 0, 0, 0, 0, 0, 0, 0, 0, 0, 0, 0, 0, 0, 0, 0, 0, 0, 0, 0, 0, 0, 0, 0, 0, 0, 0, 0, 0, 0, 0, 0, 0, 0, 0, 0, 0, 0, 0, 0, 0, 0, 0, 0, 0, 0, 0, 0, 0, 0, 0, 0, 0, 0, 0, 0, 0, 0, 0, 0, 0, 0, 0, 0, 0, 0])
_k = set([(0, 1), (0, 8), (0, 25), (1, 3), (2, 3), (2, 4), (4, 9), (4, 29), (8, 16), (9, 18), (12, 14), (12, 23), (12, 37), (14, 17), (15, 17), (15, 19), (16, 23), (18, 24), (19, 24), (19, 44), (25, 26), (25, 33), (26, 28), (27, 28), (27, 29), (29, 34), (33, 41), (34, 43), (37, 39), (37, 48), (39, 42), (40, 42), (40, 44), (41, 48), (43, 49), (44, 49)])
me_plane_026.attributes.new('sharp_edge', 'BOOLEAN', 'EDGE').data.foreach_set('value', [ (min(e.vertices), max(e.vertices)) in _k for e in me_plane_026.edges])
_k = {(0, 1): 1.0, (2, 3): 1.0, (0, 8): 1.0, (1, 3): 1.0, (4, 9): 1.0, (2, 4): 1.0, (8, 16): 1.0, (9, 18): 1.0, (12, 14): 1.0, (15, 17): 1.0, (12, 23): 1.0, (14, 17): 1.0, (19, 24): 1.0, (15, 19): 1.0, (16, 23): 1.0, (18, 24): 1.0, (25, 26): 1.0, (27, 28): 1.0, (25, 33): 1.0, (26, 28): 1.0, (29, 34): 1.0, (27, 29): 1.0, (33, 41): 1.0, (34, 43): 1.0, (37, 39): 1.0, (40, 42): 1.0, (37, 48): 1.0, (39, 42): 1.0, (44, 49): 1.0, (40, 44): 1.0, (41, 48): 1.0, (43, 49): 1.0, (0, 25): 1.0, (4, 29): 1.0, (12, 37): 1.0, (19, 44): 1.0}
me_plane_026.attributes.new('crease_edge', 'FLOAT', 'EDGE').data.foreach_set('value', [_k.get((min(e.vertices), max(e.vertices)), 0.0) for e in me_plane_026.edges])
me_plane_026.materials.append(mat_prox_alum_097)
me_plane_026.materials.append(mat_prox_kevlar_097)
me_plane_026.materials.append(mat_prox_rough_plastic_040)
me_plane_026.materials.append(mat_prox_easy_spec_097)
me_plane_026.materials.append(mat_prox_soap_095)
me_plane_026.materials.append(mat_prox_emission_095)
me_plane_026.use_remesh_preserve_volume = False
me_plane_026.use_remesh_preserve_attributes = False
me_plane_026.use_mirror_vertex_groups = False
me_plane_026.update()

# ---- objects
ob_ap_slideswitch = bpy.data.objects.new('AP_slideswitch', me_cube_005)
ob_bb_slideswitch = bpy.data.objects.new('BB_slideswitch', me_cube_011)
ob_ob_slideswitch = bpy.data.objects.new('OB_slideswitch', me_plane_026)

# ---- transforms, parenting, visibility, modifiers, constraints
ob_ap_slideswitch.location = (0.0, 0.0, 0.0)
ob_ap_slideswitch.scale = (0.1516, 0.1516, 0.1516)
ob_ap_slideswitch.hide_render = True
ob_ap_slideswitch.visible_camera = False
ob_ap_slideswitch.visible_diffuse = False
ob_ap_slideswitch.visible_glossy = False
ob_ap_slideswitch.visible_transmission = False
ob_ap_slideswitch.visible_volume_scatter = False
ob_ap_slideswitch.visible_shadow = False
ob_ap_slideswitch.display_type = 'WIRE'
ob_ap_slideswitch.show_wire = True
ob_ap_slideswitch.show_all_edges = True
ob_ap_slideswitch.show_in_front = True
ob_ap_slideswitch.lineart.crease_threshold = 0.0
ob_bb_slideswitch.parent = ob_ap_slideswitch
ob_bb_slideswitch.location = (0.0, 0.0, 0.0)
ob_bb_slideswitch.hide_render = True
ob_bb_slideswitch.visible_camera = False
ob_bb_slideswitch.visible_diffuse = False
ob_bb_slideswitch.visible_glossy = False
ob_bb_slideswitch.visible_transmission = False
ob_bb_slideswitch.visible_volume_scatter = False
ob_bb_slideswitch.visible_shadow = False
ob_bb_slideswitch.display_type = 'WIRE'
ob_bb_slideswitch.show_wire = True
ob_bb_slideswitch.show_all_edges = True
ob_bb_slideswitch.show_in_front = True
ob_bb_slideswitch.lineart.crease_threshold = 0.0
ob_ob_slideswitch.parent = ob_ap_slideswitch
ob_ob_slideswitch.location = (0.0, 0.0, 0.0)
ob_ob_slideswitch.display_type = 'SOLID'
ob_ob_slideswitch.show_transparent = True
ob_ob_slideswitch.lineart.crease_threshold = 0.0
_m = ob_ob_slideswitch.modifiers.new('Bevel', 'BEVEL')
_m.width = 0.0136
_m.width_pct = 0.0136
_m.segments = 3
_m.limit_method = 'WEIGHT'
_m.use_clamp_overlap = False
_m.profile = 0.7
_m.spread = 0.0
_m = ob_ob_slideswitch.modifiers.new('Auto Smooth', 'NODES')
_m.node_group = ng_auto_smooth
_gi = [s.identifier for s in ng_auto_smooth.interface.items_tree if s.item_type == 'SOCKET' and s.in_out == 'INPUT']
_m[_gi[1]] = 1.047  # Angle

# ---- collection membership
col_collection_1.objects.link(ob_ap_slideswitch)
col_collection_1.objects.link(ob_bb_slideswitch)
col_collection_1.objects.link(ob_ob_slideswitch)

# ---- scene / render settings (as saved in the file)
scene.frame_start = 1; scene.frame_end = 100; scene.frame_set(98)
scene.render.engine = 'CYCLES'
scene.render.image_settings.color_depth = '16'
scene.render.image_settings.compression = 90
scene.render.resolution_x = 1024
scene.render.resolution_y = 1024
scene.render.resolution_percentage = 50
scene.render.dither_intensity = 0.0
scene.render.use_simplify = True
scene.render.use_persistent_data = True
scene.cycles.use_denoising = False
scene.cycles.samples = 100
scene.cycles.sampling_pattern = 'TABULATED_SOBOL'
scene.cycles.light_sampling_threshold = 0.0
scene.cycles.use_adaptive_sampling = False
scene.cycles.use_light_tree = False
scene.cycles.caustics_reflective = False
scene.cycles.caustics_refractive = False
scene.cycles.blur_glossy = 4.0
scene.cycles.max_bounces = 4
scene.cycles.transmission_bounces = 4
scene.cycles.volume_bounces = 2
scene.cycles.transparent_max_bounces = 4
scene.cycles.use_animated_seed = True
scene.cycles.sample_clamp_direct = 4.0
scene.cycles.sample_clamp_indirect = 2.0
scene.cycles.debug_bvh_type = 'STATIC_BVH'
scene.view_settings.view_transform = 'Standard'
bpy.context.view_layer.update()

# ---- added for rendering (the .blend has no active camera): camera
cam_auto = bpy.data.cameras.new('AutoCamera')
cam_auto.lens = 50.0
cam_auto.sensor_width = 36.0
cam_auto.clip_end = 1000.0
ob_auto_camera = bpy.data.objects.new('AutoCamera', cam_auto)
scene.collection.objects.link(ob_auto_camera)
ob_auto_camera.location = (0.677476, -0.888796, 0.458068)
ob_auto_camera.rotation_euler = (1.09748, -7.21219e-08, 0.694738)
scene.camera = ob_auto_camera
bpy.context.view_layer.update()
